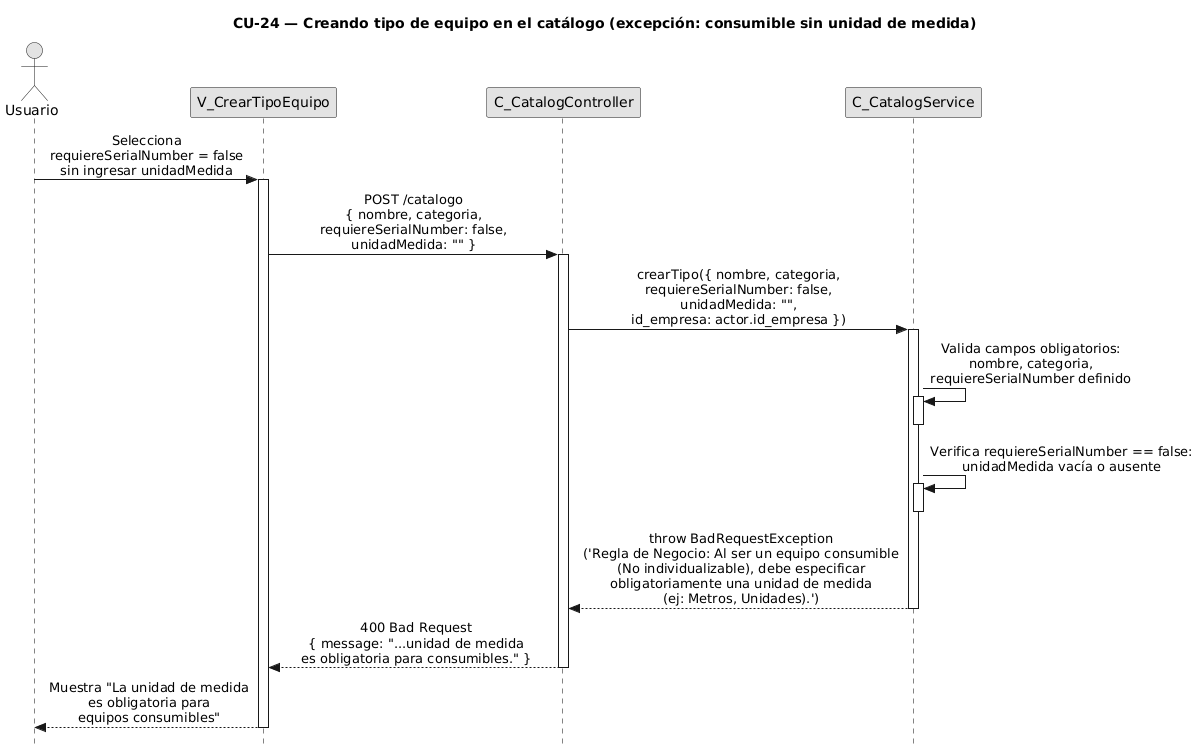

The diagram above was rendered by PlantUML. Its source (embedded in the PNG):
@startuml CU24-exc-consumible-sin-unidad
title CU-24 — Creando tipo de equipo en el catálogo (excepción: consumible sin unidad de medida)

skinparam style strictuml
skinparam monochrome true
skinparam shadowing false
skinparam sequenceMessageAlign center
skinparam ParticipantPadding 70
skinparam ActorPadding 30
skinparam sequence {
  MessageAlign center
  LifeLineBorderColor black
}
hide footbox

actor "Usuario" as user
participant "V_CrearTipoEquipo" as view
participant "C_CatalogController" as ctrl
participant "C_CatalogService" as svc

user -> view : Selecciona\nrequiereSerialNumber = false\nsin ingresar unidadMedida
activate view

view -> ctrl : POST /catalogo\n{ nombre, categoria,\nrequiereSerialNumber: false,\nunidadMedida: "" }
activate ctrl

ctrl -> svc : crearTipo({ nombre, categoria,\nrequiereSerialNumber: false,\nunidadMedida: "",\nid_empresa: actor.id_empresa })
activate svc

svc -> svc : Valida campos obligatorios:\nnombre, categoria,\nrequiereSerialNumber definido
activate svc
deactivate svc

svc -> svc : Verifica requiereSerialNumber == false:\nunidadMedida vacía o ausente
activate svc
deactivate svc

svc --> ctrl : throw BadRequestException\n('Regla de Negocio: Al ser un equipo consumible\n(No individualizable), debe especificar\nobligatoriamente una unidad de medida\n(ej: Metros, Unidades).')
deactivate svc

ctrl --> view : 400 Bad Request\n{ message: "...unidad de medida\nes obligatoria para consumibles." }
deactivate ctrl

view --> user : Muestra "La unidad de medida\nes obligatoria para\nequipos consumibles"
deactivate view

@enduml